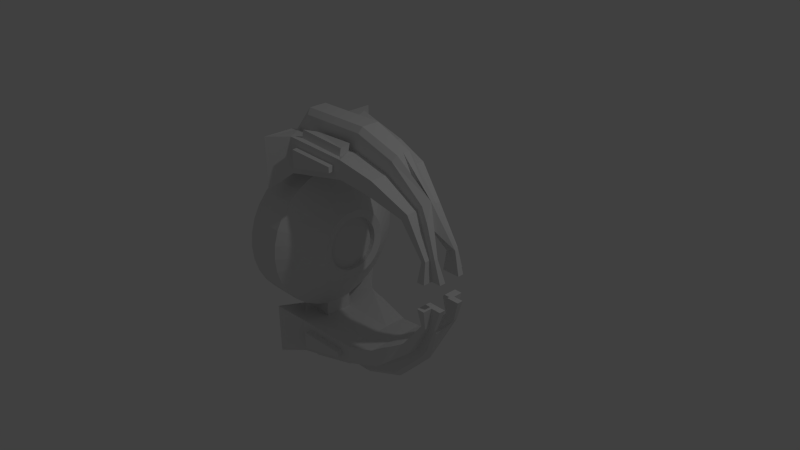# Source: CapsuleCheckpoint3.blend  (saved by Blender 2.75.0; exported with 4.5.12 LTS)
import bpy
from mathutils import Matrix  # noqa: F401  (used for matrix-valued properties, if any)

bpy.ops.wm.read_factory_settings(use_empty=True)
scene = bpy.context.scene
scene.name = 'Scene'

# ---- collections
col_collection_1 = bpy.data.collections.new('Collection 1'); scene.collection.children.link(col_collection_1)

# ---- world
world_world = bpy.data.worlds.new('World'); scene.world = world_world
world_world.color = (0.05088, 0.05088, 0.05088)
world_world.use_sun_shadow = False
world_world.sun_shadow_jitter_overblur = 0.0
world_world.cycles.sampling_method = 'MANUAL'
world_world.cycles.sample_map_resolution = 256

# ---- cameras
cam_camera = bpy.data.cameras.new('Camera')
cam_camera.clip_end = 100.0
cam_camera.lens = 35.0
cam_camera.sensor_width = 32.0
cam_camera.sensor_height = 18.0
cam_camera.ortho_scale = 7.314
cam_camera.dof.focus_distance = 0.0
cam_camera.dof.aperture_fstop = 128.0

# ---- lights
light_lamp = bpy.data.lights.new('Lamp', 'POINT')
light_lamp.transmission_factor = 0.0
light_lamp.cutoff_distance = 30.0
light_lamp.energy = 100.0
light_lamp.shadow_buffer_clip_start = 1.001
light_lamp.shadow_soft_size = 0.1
light_lamp.shadow_maximum_resolution = 0.006
light_lamp.use_absolute_resolution = True
light_lamp.cycles.use_multiple_importance_sampling = False

# ---- meshes
me_cylinder = bpy.data.meshes.new('Cylinder')
me_cylinder.from_pydata([(-1.274, -0.9808, 0.1951), (-0.7708, -0.9808, 0.1951), (-1.274, -0.9239, 0.3827), (-0.7708, -0.9239, 0.3827), (-1.274, -0.8315, 0.5556), (-0.7708, -0.8315, 0.5556), (-1.274, -0.7071, 0.7071), (-0.7708, -0.7071, 0.7071), (-1.274, -0.5556, 0.8315), (-0.7708, -0.5556, 0.8315), (-1.274, -0.3827, 0.9239), (-0.7708, -0.3827, 0.9239), (-1.274, -0.1956, 0.9889), (-0.7708, -0.1956, 0.9889), (-0.7708, -0.1951, 1.19), (-1.261, -0.1951, 1.19), (-0.6816, -0.285, 1.456), (-0.6696, -0.6023, 1.199), (-1.0, -0.8485, 0.8554), (-0.6696, -0.6024, 1.447), (-1.0, -0.849, 1.565), (0.004441, -0.1951, 1.19), (-0.08443, -0.2831, 1.467), (-0.09675, -0.5118, 1.359), (-0.09675, -0.5117, 1.279), (0.3985, -0.1668, 1.095), (0.4777, -0.1669, 1.3), (0.4777, -0.4235, 1.3), (0.3985, -0.4234, 1.095), (0.8148, -0.1049, 0.8626), (0.912, -0.105, 0.962), (0.9119, -0.2674, 0.962), (0.8147, -0.2673, 0.8625), (1.152, -0.1467, 0.4383), (1.151, -0.1963, 0.438), (1.213, -0.1467, 0.4588), (1.213, -0.1963, 0.4586), (1.29, -0.1468, 0.4842), (1.289, -0.1964, 0.4839), (1.213, -0.2724, 0.4586), (1.151, -0.2724, 0.438), (1.134, -0.1113, 0.182), (1.133, -0.196, 0.182), (1.245, -0.1113, 0.1833), (1.244, -0.196, 0.1833), (1.383, -0.1115, 0.1849), (1.381, -0.1962, 0.1849), (1.244, -0.3259, 0.1833), (1.133, -0.3258, 0.182), (-0.08615, -0.4208, 1.44), (-0.6802, -0.5131, 1.544), (-0.7708, -0.6182, 1.081), (0.004441, -0.4957, 1.19), (-0.08318, -0.5976, 1.359), (-0.656, -0.6882, 1.447), (-0.656, -0.6881, 1.199), (-0.08318, -0.5975, 1.279), (0.004441, -0.4958, 1.447), (-0.7708, -0.6185, 1.567), (-0.7708, -0.1953, 1.447), (0.004441, -0.1953, 1.447), (-0.07935, -0.4033, 1.546), (-0.6734, -0.4956, 1.65), (-0.6748, -0.2675, 1.562), (-0.07763, -0.2657, 1.573), (-1.171, -0.1953, 1.447), (-1.261, -0.1257, 1.448), (-1.261, -0.1952, 1.378), (-1.235, -0.259, 1.459), (-0.7708, -0.1956, 1.696), (-0.7708, -0.1261, 1.766), (-0.9671, -0.1956, 1.696), (-1.0, -0.1261, 1.766), (0.004442, -0.1261, 1.766), (0.004442, -0.1956, 1.696), (0.5521, -0.1672, 1.492), (0.576, -0.09769, 1.554), (0.9906, -0.1051, 1.043), (1.118, -0.1483, 0.8752), (-1.274, 0.9808, 0.1951), (-0.7708, 0.9808, 0.1951), (-1.274, 0.9239, 0.3827), (-0.7708, 0.9239, 0.3827), (-1.274, 0.8315, 0.5556), (-0.7708, 0.8315, 0.5556), (-1.274, 0.7071, 0.7071), (-0.7708, 0.7071, 0.7071), (-1.274, 0.5556, 0.8315), (-0.7708, 0.5556, 0.8315), (-1.274, 0.3827, 0.9239), (-0.7708, 0.3827, 0.9239), (-1.274, 0.1956, 0.9889), (-0.7708, 0.1956, 0.9889), (-1.274, -3.036e-07, 0.9919), (-0.7708, -1.838e-07, 0.9919), (-0.7708, 0.1951, 1.19), (-1.261, 0.1951, 1.19), (-1.261, -3.006e-07, 1.193), (-0.7708, -1.838e-07, 1.193), (-0.6816, 0.285, 1.456), (-1.261, -3.006e-07, 1.45), (-0.7708, -1.838e-07, 1.45), (-1.0, -2.384e-07, 1.768), (-0.7708, -1.838e-07, 1.768), (-0.6696, 0.6023, 1.199), (-1.0, 0.8485, 0.8554), (-0.6696, 0.6024, 1.447), (-1.0, 0.849, 1.565), (0.004441, 1.059e-09, 1.193), (0.004441, 0.1951, 1.19), (0.004441, 1.059e-09, 1.45), (-0.08443, 0.2831, 1.467), (0.004442, 1.059e-09, 1.768), (-0.09675, 0.5118, 1.359), (-0.09675, 0.5117, 1.279), (0.3994, 9.523e-08, 1.097), (0.3985, 0.1668, 1.095), (0.4786, 1.141e-07, 1.302), (0.4777, 0.1669, 1.3), (0.5765, 1.375e-07, 1.556), (0.4777, 0.4235, 1.3), (0.3985, 0.4234, 1.095), (0.7772, 0.01366, 0.8948), (0.8148, 0.1049, 0.8626), (0.9103, 0.0009957, 0.8562), (0.912, 0.105, 0.962), (1.095, -0.01465, 0.7354), (0.9119, 0.2674, 0.962), (0.8147, 0.2673, 0.8625), (1.152, 0.1467, 0.4383), (1.151, 0.1963, 0.438), (1.213, 0.1467, 0.4588), (1.213, 0.1963, 0.4586), (1.29, 0.1468, 0.4842), (1.289, 0.1964, 0.4839), (1.213, 0.2724, 0.4586), (1.151, 0.2724, 0.438), (1.134, 0.1113, 0.182), (1.133, 0.196, 0.182), (1.245, 0.1113, 0.1833), (1.244, 0.196, 0.1833), (1.383, 0.1115, 0.1849), (1.381, 0.1962, 0.1849), (1.244, 0.3259, 0.1833), (1.133, 0.3258, 0.182), (-0.08615, 0.4208, 1.44), (-0.6802, 0.5131, 1.544), (-0.7708, 0.6182, 1.081), (0.004441, 0.4957, 1.19), (-0.08318, 0.5976, 1.359), (-0.656, 0.6882, 1.447), (-0.656, 0.6881, 1.199), (-0.08318, 0.5975, 1.279), (0.004441, 0.4958, 1.447), (-0.7708, 0.6185, 1.567), (-0.7708, 0.1953, 1.447), (0.004441, 0.1953, 1.447), (-0.07935, 0.4033, 1.546), (-0.6734, 0.4956, 1.65), (-0.6748, 0.2675, 1.562), (-0.07763, 0.2657, 1.573), (-1.171, 0.1953, 1.447), (-1.261, 0.1257, 1.448), (-1.261, 0.1952, 1.378), (-1.235, 0.259, 1.459), (-0.7708, 0.1956, 1.696), (-0.7708, 0.1261, 1.766), (-0.9671, 0.1956, 1.696), (-1.0, 0.1261, 1.766), (0.004442, 0.1261, 1.766), (0.004442, 0.1956, 1.696), (0.5521, 0.1672, 1.492), (0.576, 0.09769, 1.554), (1.033, 2.462e-07, 1.086), (0.9906, 0.1051, 1.043), (1.118, 0.07855, 0.8752), (-0.3819, -0.4665, 0.09466), (-0.3819, -0.4395, 0.1839), (-0.3819, -0.3955, 0.2661), (-0.3819, -0.3364, 0.3382), (-0.3819, -0.2643, 0.3974), (-0.3819, -0.182, 0.4413), (-0.3819, -0.09302, 0.4723), (-0.3819, -8.529e-08, 0.4737), (-0.4696, -0.3624, 0.07543), (-0.3819, 0.4665, 0.09466), (-0.3819, 0.4395, 0.1839), (-0.3819, 0.3955, 0.2661), (-0.3819, 0.3364, 0.3382), (-0.3819, 0.2643, 0.3974), (-0.3819, 0.182, 0.4413), (-0.3819, 0.09302, 0.4723), (-0.3983, -0.3624, 0.07543), (-0.3983, -0.3413, 0.1447), (-0.3983, -0.3072, 0.2086), (-0.3983, -0.2612, 0.2646), (-0.3983, -0.2053, 0.3105), (-0.3983, -0.1414, 0.3447), (-0.3983, -0.07225, 0.3687), (-0.3983, -8.791e-08, 0.3698), (-0.3983, 0.3624, 0.07543), (-0.3983, 0.3413, 0.1447), (-0.3983, 0.3072, 0.2086), (-0.3983, 0.2612, 0.2646), (-0.3983, 0.2053, 0.3105), (-0.3983, 0.1414, 0.3447), (-0.3983, 0.07225, 0.3687), (-0.4696, -0.3413, 0.1447), (-0.4696, -0.3072, 0.2086), (-0.4696, -0.2612, 0.2646), (-0.4696, -0.2053, 0.3105), (-0.4696, -0.1414, 0.3447), (-0.4696, -0.07225, 0.3687), (-0.4696, -1.049e-07, 0.3698), (-0.4696, 0.3624, 0.07543), (-0.4696, 0.3413, 0.1447), (-0.4696, 0.3072, 0.2086), (-0.4696, 0.2612, 0.2646), (-0.4696, 0.2053, 0.3105), (-0.4696, 0.1414, 0.3447), (-0.4696, 0.07225, 0.3687), (-1.274, -1.0, 1.341e-06), (-0.7708, -1.0, 8.116e-07), (-1.274, -0.9808, -0.1951), (-0.7708, -0.9808, -0.1951), (-1.274, -0.9239, -0.3827), (-0.7708, -0.9239, -0.3827), (-1.274, -0.8315, -0.5556), (-0.7708, -0.8315, -0.5556), (-1.274, -0.7071, -0.7071), (-0.7708, -0.7071, -0.7071), (-1.274, -0.5556, -0.8315), (-0.7708, -0.5556, -0.8315), (-1.274, -0.3827, -0.9239), (-0.7708, -0.3827, -0.9239), (-1.274, -0.1956, -0.9889), (-0.7708, -0.1956, -0.9889), (-0.7708, -0.1951, -1.19), (-1.261, -0.1951, -1.19), (-0.6816, -0.285, -1.456), (-0.6696, -0.6023, -1.199), (-1.0, -0.8485, -0.8554), (-0.6696, -0.6024, -1.447), (-1.0, -0.849, -1.565), (0.004439, -0.1951, -1.19), (-0.08443, -0.2831, -1.467), (-0.09676, -0.5118, -1.359), (-0.09676, -0.5117, -1.279), (0.3985, -0.1668, -1.095), (0.4777, -0.1669, -1.3), (0.4777, -0.4235, -1.3), (0.3985, -0.4234, -1.095), (0.8148, -0.1049, -0.8626), (0.912, -0.105, -0.9621), (0.9119, -0.2674, -0.962), (0.8147, -0.2673, -0.8625), (1.152, -0.1467, -0.4383), (1.151, -0.1963, -0.438), (1.213, -0.1467, -0.4588), (1.213, -0.1963, -0.4586), (1.29, -0.1468, -0.4842), (1.289, -0.1964, -0.4839), (1.213, -0.2724, -0.4586), (1.151, -0.2724, -0.438), (1.134, -0.1113, -0.182), (1.133, -0.196, -0.182), (1.245, -0.1113, -0.1833), (1.244, -0.196, -0.1833), (1.383, -0.1115, -0.1849), (1.381, -0.1962, -0.1849), (1.244, -0.3259, -0.1833), (1.133, -0.3258, -0.182), (-0.08615, -0.4208, -1.44), (-0.6802, -0.5131, -1.544), (-0.7708, -0.6182, -1.081), (0.004439, -0.4957, -1.19), (-0.08318, -0.5976, -1.359), (-0.656, -0.6882, -1.447), (-0.656, -0.6881, -1.199), (-0.08318, -0.5975, -1.279), (0.004438, -0.4958, -1.447), (-0.7708, -0.6185, -1.567), (-0.7708, -0.1953, -1.447), (0.004438, -0.1953, -1.447), (-0.07935, -0.4033, -1.546), (-0.6734, -0.4956, -1.65), (-0.6748, -0.2675, -1.562), (-0.07763, -0.2657, -1.573), (-1.171, -0.1953, -1.447), (-1.261, -0.1257, -1.448), (-1.261, -0.1952, -1.378), (-1.235, -0.259, -1.459), (-0.7708, -0.1956, -1.696), (-0.7708, -0.1261, -1.766), (-0.9671, -0.1956, -1.696), (-1.0, -0.1261, -1.766), (0.004438, -0.1261, -1.766), (0.004438, -0.1956, -1.696), (0.5521, -0.1672, -1.492), (0.576, -0.09769, -1.554), (0.9906, -0.1051, -1.043), (1.118, -0.1483, -0.8752), (-1.274, -3.036e-07, 1.341e-06), (-0.4696, -0.3695, 4.945e-07), (-1.274, 1.0, 1.341e-06), (-0.7708, 1.0, 8.116e-07), (-1.274, 0.9808, -0.1951), (-0.7708, 0.9808, -0.1951), (-1.274, 0.9239, -0.3827), (-0.7708, 0.9239, -0.3827), (-1.274, 0.8315, -0.5556), (-0.7708, 0.8315, -0.5556), (-1.274, 0.7071, -0.7071), (-0.7708, 0.7071, -0.7071), (-1.274, 0.5556, -0.8315), (-0.7708, 0.5556, -0.8315), (-1.274, 0.3827, -0.9239), (-0.7708, 0.3827, -0.9239), (-1.274, 0.1956, -0.9889), (-0.7708, 0.1956, -0.9889), (-1.274, -3.036e-07, -0.9919), (-0.7708, -1.838e-07, -0.9919), (-0.7708, 0.1951, -1.19), (-1.261, 0.1951, -1.19), (-1.261, -3.006e-07, -1.193), (-0.7708, -1.838e-07, -1.193), (-0.6816, 0.285, -1.456), (-1.261, -3.006e-07, -1.45), (-0.7708, -1.838e-07, -1.45), (-1.0, -2.384e-07, -1.768), (-0.7708, -1.838e-07, -1.768), (-0.6696, 0.6023, -1.199), (-1.0, 0.8485, -0.8554), (-0.6696, 0.6024, -1.447), (-1.0, 0.849, -1.565), (0.004439, 1.059e-09, -1.193), (0.004439, 0.1951, -1.19), (0.004438, 1.059e-09, -1.45), (-0.08443, 0.2831, -1.467), (0.004438, 1.059e-09, -1.768), (-0.09676, 0.5118, -1.359), (-0.09676, 0.5117, -1.279), (0.3994, 9.523e-08, -1.097), (0.3985, 0.1668, -1.095), (0.4786, 1.141e-07, -1.302), (0.4777, 0.1669, -1.3), (0.5765, 1.375e-07, -1.556), (0.4777, 0.4235, -1.3), (0.3985, 0.4234, -1.095), (0.7772, 0.01366, -0.8948), (0.8148, 0.1049, -0.8626), (0.9103, 0.0009957, -0.8562), (0.912, 0.105, -0.9621), (1.095, -0.01465, -0.7354), (0.9119, 0.2674, -0.962), (0.8147, 0.2673, -0.8625), (1.152, 0.1467, -0.4383), (1.151, 0.1963, -0.438), (1.213, 0.1467, -0.4588), (1.213, 0.1963, -0.4586), (1.29, 0.1468, -0.4842), (1.289, 0.1964, -0.4839), (1.213, 0.2724, -0.4586), (1.151, 0.2724, -0.438), (1.134, 0.1113, -0.182), (1.133, 0.196, -0.182), (1.245, 0.1113, -0.1833), (1.244, 0.196, -0.1833), (1.383, 0.1115, -0.1849), (1.381, 0.1962, -0.1849), (1.244, 0.3259, -0.1833), (1.133, 0.3258, -0.182), (-0.08615, 0.4208, -1.44), (-0.6802, 0.5131, -1.544), (-0.7708, 0.6182, -1.081), (0.004438, 0.4957, -1.19), (-0.08318, 0.5976, -1.359), (-0.656, 0.6882, -1.447), (-0.656, 0.6881, -1.199), (-0.08318, 0.5975, -1.279), (0.004438, 0.4958, -1.447), (-0.7708, 0.6185, -1.567), (-0.7708, 0.1953, -1.447), (0.004438, 0.1953, -1.447), (-0.07935, 0.4033, -1.546), (-0.6734, 0.4956, -1.65), (-0.6748, 0.2675, -1.562), (-0.07763, 0.2657, -1.573), (-1.171, 0.1953, -1.447), (-1.261, 0.1257, -1.448), (-1.261, 0.1952, -1.378), (-1.235, 0.259, -1.459), (-0.7708, 0.1956, -1.696), (-0.7708, 0.1261, -1.766), (-0.9671, 0.1956, -1.696), (-1.0, 0.1261, -1.766), (0.004438, 0.1261, -1.766), (0.004438, 0.1956, -1.696), (0.5521, 0.1672, -1.492), (0.576, 0.09769, -1.554), (1.033, 2.462e-07, -1.086), (0.9906, 0.1051, -1.043), (1.118, 0.07855, -0.8752), (-0.3819, -0.4665, -0.09466), (-0.3819, -0.4757, 4.021e-07), (-0.3819, -0.4395, -0.1839), (-0.3819, -0.3955, -0.2661), (-0.3819, -0.3364, -0.3382), (-0.3819, -0.2643, -0.3974), (-0.3819, -0.182, -0.4413), (-0.3819, -0.09302, -0.4723), (-0.3819, -8.529e-08, -0.4737), (-0.4696, -0.3624, -0.07543), (-0.3819, 0.4665, -0.09466), (-0.3819, 0.4757, 4.021e-07), (-0.3819, 0.4395, -0.1839), (-0.3819, 0.3955, -0.2661), (-0.3819, 0.3364, -0.3382), (-0.3819, 0.2643, -0.3974), (-0.3819, 0.182, -0.4413), (-0.3819, 0.09302, -0.4723), (-0.3983, -0.3624, -0.07543), (-0.3983, -0.3695, 4.195e-07), (-0.3983, -0.3413, -0.1447), (-0.3983, -0.3072, -0.2086), (-0.3983, -0.2612, -0.2646), (-0.3983, -0.2053, -0.3105), (-0.3983, -0.1414, -0.3447), (-0.3983, -0.07225, -0.3687), (-0.3983, -8.791e-08, -0.3698), (-1.404, -3.348e-07, 1.479e-06), (-0.3983, 0.3624, -0.07543), (-0.3983, 0.3695, 4.195e-07), (-0.3983, 0.3413, -0.1447), (-0.3983, 0.3072, -0.2086), (-0.3983, 0.2612, -0.2646), (-0.3983, 0.2053, -0.3105), (-0.3983, 0.1414, -0.3447), (-0.3983, 0.07225, -0.3687), (-0.4696, -0.3413, -0.1447), (-0.4696, -0.3072, -0.2086), (-0.4696, -0.2612, -0.2646), (-0.4696, -0.2053, -0.3105), (-0.4696, -0.1414, -0.3447), (-0.4696, -0.07225, -0.3687), (-0.4696, -1.049e-07, -0.3698), (-0.4696, 0.3624, -0.07543), (-0.4696, 0.3695, 4.945e-07), (-0.4696, 0.3413, -0.1447), (-0.4696, 0.3072, -0.2086), (-0.4696, 0.2612, -0.2646), (-0.4696, 0.2053, -0.3105), (-0.4696, 0.1414, -0.3447), (-0.4696, 0.07225, -0.3687)], [], [(221, 222, 1, 0), (0, 1, 3, 2), (2, 3, 5, 4), (4, 5, 7, 6), (6, 7, 9, 8), (8, 9, 11, 10), (10, 11, 13, 12), (13, 94, 98, 14), (177, 176, 192, 193), (12, 13, 14, 15), (93, 12, 15, 97), (22, 16, 63, 64), (68, 67, 15, 18, 20), (103, 70, 73, 112), (100, 66, 72, 102), (69, 59, 60, 74), (97, 15, 67, 66, 100), (59, 65, 68, 20, 58), (18, 51, 58, 20), (72, 70, 103, 102), (24, 23, 53, 56), (15, 14, 51, 18), (74, 60, 26, 75), (75, 26, 30, 77), (14, 98, 108, 21), (51, 14, 21, 52), (112, 73, 76, 119), (78, 77, 30, 36, 38), (119, 76, 173, 126), (26, 27, 31, 30), (21, 108, 115, 25), (52, 21, 25, 28), (57, 52, 28, 27), (60, 57, 27, 26), (30, 31, 39, 36), (124, 126, 37, 35), (31, 32, 40, 39), (25, 115, 122, 29), (28, 25, 29, 32), (27, 28, 32, 31), (40, 34, 42, 48), (34, 33, 41, 42), (33, 35, 43, 41), (126, 173, 78, 38, 37), (122, 124, 35, 33), (29, 122, 33, 34), (32, 29, 34, 40), (44, 43, 45, 46), (42, 41, 43, 44), (42, 44, 47, 48), (39, 40, 48, 47), (35, 37, 45, 43), (36, 39, 47, 44), (38, 36, 44, 46), (37, 38, 46, 45), (19, 23, 57, 58), (24, 17, 51, 52), (17, 19, 58, 51), (23, 24, 52, 57), (54, 55, 56, 53), (17, 24, 56, 55), (19, 17, 55, 54), (23, 19, 54, 53), (49, 50, 58, 57), (50, 16, 59, 58), (22, 49, 57, 60), (16, 22, 60, 59), (63, 62, 61, 64), (16, 50, 62, 63), (49, 22, 64, 61), (50, 49, 61, 62), (65, 66, 67, 68), (173, 77, 78), (70, 72, 71, 69), (72, 66, 65, 71), (76, 73, 74, 75), (73, 70, 69, 74), (173, 76, 75, 77), (65, 59, 69, 71), (304, 79, 80, 305), (79, 81, 82, 80), (81, 83, 84, 82), (83, 85, 86, 84), (85, 87, 88, 86), (87, 89, 90, 88), (89, 91, 92, 90), (92, 95, 98, 94), (195, 194, 208, 209), (98, 101, 100, 97), (91, 96, 95, 92), (94, 98, 97, 93), (93, 97, 96, 91), (111, 160, 159, 99), (164, 107, 105, 96, 163), (103, 112, 169, 166), (100, 102, 168, 162), (165, 170, 156, 155), (97, 100, 162, 163, 96), (101, 103, 102, 100), (155, 154, 107, 164, 161), (105, 107, 154, 147), (168, 102, 103, 166), (114, 152, 149, 113), (96, 105, 147, 95), (108, 115, 117, 110), (170, 171, 118, 156), (171, 174, 125, 118), (95, 109, 108, 98), (98, 108, 110, 101), (147, 148, 109, 95), (101, 110, 112, 103), (112, 119, 172, 169), (175, 134, 132, 125, 174), (119, 126, 173, 172), (118, 125, 127, 120), (109, 116, 115, 108), (148, 121, 116, 109), (153, 120, 121, 148), (110, 117, 119, 112), (156, 118, 120, 153), (125, 132, 135, 127), (124, 131, 133, 126), (127, 135, 136, 128), (115, 122, 124, 117), (116, 123, 122, 115), (121, 128, 123, 116), (120, 127, 128, 121), (117, 124, 126, 119), (136, 144, 138, 130), (130, 138, 137, 129), (129, 137, 139, 131), (126, 133, 134, 175, 173), (122, 129, 131, 124), (123, 130, 129, 122), (128, 136, 130, 123), (140, 142, 141, 139), (138, 140, 139, 137), (138, 144, 143, 140), (135, 143, 144, 136), (131, 139, 141, 133), (132, 140, 143, 135), (134, 142, 140, 132), (133, 141, 142, 134), (106, 154, 153, 113), (114, 148, 147, 104), (104, 147, 154, 106), (113, 153, 148, 114), (150, 149, 152, 151), (104, 151, 152, 114), (106, 150, 151, 104), (113, 149, 150, 106), (145, 153, 154, 146), (146, 154, 155, 99), (111, 156, 153, 145), (99, 155, 156, 111), (159, 160, 157, 158), (99, 159, 158, 146), (145, 157, 160, 111), (146, 158, 157, 145), (161, 164, 163, 162), (173, 175, 174), (166, 165, 167, 168), (168, 167, 161, 162), (172, 171, 170, 169), (169, 170, 165, 166), (173, 174, 171, 172), (161, 167, 165, 155), (11, 9, 180, 181), (86, 88, 189, 188), (7, 5, 178, 179), (82, 84, 187, 186), (92, 94, 183, 191), (3, 1, 176, 177), (13, 11, 181, 182), (200, 201, 215, 214), (305, 80, 185, 414), (88, 90, 190, 189), (9, 7, 179, 180), (84, 86, 188, 187), (5, 3, 177, 178), (94, 13, 182, 183), (80, 82, 186, 185), (90, 92, 191, 190), (1, 222, 404, 176), (194, 193, 207, 208), (191, 183, 199, 206), (414, 185, 200, 432), (178, 177, 193, 194), (176, 404, 422, 192), (185, 186, 201, 200), (179, 178, 194, 195), (186, 187, 202, 201), (180, 179, 195, 196), (187, 188, 203, 202), (181, 180, 196, 197), (188, 189, 204, 203), (182, 181, 197, 198), (189, 190, 205, 204), (183, 182, 198, 199), (190, 191, 206, 205), (201, 202, 216, 215), (196, 195, 209, 210), (202, 203, 217, 216), (197, 196, 210, 211), (203, 204, 218, 217), (198, 197, 211, 212), (204, 205, 219, 218), (199, 198, 212, 213), (192, 422, 303, 184), (205, 206, 220, 219), (193, 192, 184, 207), (206, 199, 213, 220), (432, 200, 214, 447), (4, 6, 430), (87, 85, 430), (83, 81, 430), (93, 91, 430), (0, 2, 430), (10, 12, 430), (79, 304, 430), (89, 87, 430), (6, 8, 430), (85, 83, 430), (2, 4, 430), (12, 93, 430), (81, 79, 430), (91, 89, 430), (221, 0, 430), (8, 10, 430), (221, 223, 224, 222), (223, 225, 226, 224), (225, 227, 228, 226), (227, 229, 230, 228), (229, 231, 232, 230), (231, 233, 234, 232), (233, 235, 236, 234), (236, 237, 325, 321), (405, 423, 421, 403), (235, 238, 237, 236), (320, 324, 238, 235), (245, 287, 286, 239), (291, 243, 241, 238, 290), (330, 339, 296, 293), (327, 329, 295, 289), (292, 297, 283, 282), (324, 327, 289, 290, 238), (282, 281, 243, 291, 288), (241, 243, 281, 274), (295, 329, 330, 293), (247, 279, 276, 246), (238, 241, 274, 237), (297, 298, 249, 283), (298, 300, 253, 249), (237, 244, 335, 325), (274, 275, 244, 237), (339, 346, 299, 296), (301, 261, 259, 253, 300), (346, 353, 400, 299), (249, 253, 254, 250), (244, 248, 342, 335), (275, 251, 248, 244), (280, 250, 251, 275), (283, 249, 250, 280), (253, 259, 262, 254), (351, 258, 260, 353), (254, 262, 263, 255), (248, 252, 349, 342), (251, 255, 252, 248), (250, 254, 255, 251), (263, 271, 265, 257), (257, 265, 264, 256), (256, 264, 266, 258), (353, 260, 261, 301, 400), (349, 256, 258, 351), (252, 257, 256, 349), (255, 263, 257, 252), (267, 269, 268, 266), (265, 267, 266, 264), (265, 271, 270, 267), (262, 270, 271, 263), (258, 266, 268, 260), (259, 267, 270, 262), (261, 269, 267, 259), (260, 268, 269, 261), (242, 281, 280, 246), (247, 275, 274, 240), (240, 274, 281, 242), (246, 280, 275, 247), (277, 276, 279, 278), (240, 278, 279, 247), (242, 277, 278, 240), (246, 276, 277, 242), (272, 280, 281, 273), (273, 281, 282, 239), (245, 283, 280, 272), (239, 282, 283, 245), (286, 287, 284, 285), (239, 286, 285, 273), (272, 284, 287, 245), (273, 285, 284, 272), (288, 291, 290, 289), (400, 301, 300), (293, 292, 294, 295), (295, 294, 288, 289), (299, 298, 297, 296), (296, 297, 292, 293), (400, 300, 298, 299), (288, 294, 292, 282), (304, 305, 307, 306), (306, 307, 309, 308), (308, 309, 311, 310), (310, 311, 313, 312), (312, 313, 315, 314), (314, 315, 317, 316), (316, 317, 319, 318), (319, 321, 325, 322), (425, 441, 440, 424), (325, 324, 327, 328), (318, 319, 322, 323), (321, 320, 324, 325), (320, 318, 323, 324), (338, 326, 386, 387), (391, 390, 323, 332, 334), (330, 393, 396, 339), (327, 389, 395, 329), (392, 382, 383, 397), (324, 323, 390, 389, 327), (328, 327, 329, 330), (382, 388, 391, 334, 381), (332, 374, 381, 334), (395, 393, 330, 329), (341, 340, 376, 379), (323, 322, 374, 332), (335, 337, 344, 342), (397, 383, 345, 398), (398, 345, 352, 401), (322, 325, 335, 336), (325, 328, 337, 335), (374, 322, 336, 375), (328, 330, 339, 337), (339, 396, 399, 346), (402, 401, 352, 359, 361), (346, 399, 400, 353), (345, 347, 354, 352), (336, 335, 342, 343), (375, 336, 343, 348), (380, 375, 348, 347), (337, 339, 346, 344), (383, 380, 347, 345), (352, 354, 362, 359), (351, 353, 360, 358), (354, 355, 363, 362), (342, 344, 351, 349), (343, 342, 349, 350), (348, 343, 350, 355), (347, 348, 355, 354), (344, 346, 353, 351), (363, 357, 365, 371), (357, 356, 364, 365), (356, 358, 366, 364), (353, 400, 402, 361, 360), (349, 351, 358, 356), (350, 349, 356, 357), (355, 350, 357, 363), (367, 366, 368, 369), (365, 364, 366, 367), (365, 367, 370, 371), (362, 363, 371, 370), (358, 360, 368, 366), (359, 362, 370, 367), (361, 359, 367, 369), (360, 361, 369, 368), (333, 340, 380, 381), (341, 331, 374, 375), (331, 333, 381, 374), (340, 341, 375, 380), (377, 378, 379, 376), (331, 341, 379, 378), (333, 331, 378, 377), (340, 333, 377, 376), (372, 373, 381, 380), (373, 326, 382, 381), (338, 372, 380, 383), (326, 338, 383, 382), (386, 385, 384, 387), (326, 373, 385, 386), (372, 338, 387, 384), (373, 372, 384, 385), (388, 389, 390, 391), (400, 401, 402), (393, 395, 394, 392), (395, 389, 388, 394), (399, 396, 397, 398), (396, 393, 392, 397), (400, 399, 398, 401), (388, 382, 392, 394), (234, 409, 408, 232), (313, 417, 418, 315), (230, 407, 406, 228), (309, 415, 416, 311), (319, 420, 411, 321), (226, 405, 403, 224), (236, 410, 409, 234), (431, 446, 448, 433), (305, 414, 413, 307), (315, 418, 419, 317), (232, 408, 407, 230), (311, 416, 417, 313), (228, 406, 405, 226), (321, 411, 410, 236), (307, 413, 415, 309), (317, 419, 420, 319), (224, 403, 404, 222), (424, 440, 439, 423), (420, 438, 429, 411), (414, 432, 431, 413), (406, 424, 423, 405), (403, 421, 422, 404), (413, 431, 433, 415), (407, 425, 424, 406), (415, 433, 434, 416), (408, 426, 425, 407), (416, 434, 435, 417), (409, 427, 426, 408), (417, 435, 436, 418), (410, 428, 427, 409), (418, 436, 437, 419), (411, 429, 428, 410), (419, 437, 438, 420), (433, 448, 449, 434), (426, 442, 441, 425), (434, 449, 450, 435), (427, 443, 442, 426), (435, 450, 451, 436), (428, 444, 443, 427), (436, 451, 452, 437), (429, 445, 444, 428), (421, 412, 303, 422), (437, 452, 453, 438), (423, 439, 412, 421), (438, 453, 445, 429), (432, 447, 446, 431), (227, 430, 229), (314, 430, 312), (310, 430, 308), (320, 430, 318), (223, 430, 225), (233, 430, 235), (302, 430, 221), (306, 430, 304), (316, 430, 314), (229, 430, 231), (312, 430, 310), (304, 430, 302), (225, 430, 227), (235, 430, 320), (308, 430, 306), (318, 430, 316), (221, 430, 223), (231, 430, 233), (213, 212, 211, 210, 209, 208, 207, 184, 303, 412, 439, 440, 441, 442, 443, 444, 445, 453, 452, 451, 450, 449, 448, 446, 447, 214, 215, 216, 217, 218, 219, 220)])
me_cylinder.use_remesh_preserve_volume = False
me_cylinder.use_remesh_preserve_attributes = False
me_cylinder.use_mirror_vertex_groups = False
me_cylinder.update()

# ---- objects
ob_cylinder = bpy.data.objects.new('Cylinder', me_cylinder)
ob_lamp = bpy.data.objects.new('Lamp', light_lamp)
ob_camera = bpy.data.objects.new('Camera', cam_camera)

# ---- transforms, parenting, visibility, modifiers, constraints
ob_cylinder.location = (0.0, 0.0, 0.0)
ob_cylinder.lineart.crease_threshold = 0.0
ob_lamp.location = (4.076, 1.005, 5.904)
ob_lamp.rotation_euler = (0.6503, 0.05522, 1.866)
ob_lamp.lock_rotations_4d = False
ob_lamp.empty_display_type = 'ARROWS'
ob_lamp.color = (0.0, 0.0, 0.0, 0.0)
ob_lamp.lineart.crease_threshold = 0.0
ob_camera.location = (7.481, -6.508, 5.344)
ob_camera.rotation_euler = (1.109, 0.01082, 0.8149)
ob_camera.lock_rotations_4d = False
ob_camera.empty_display_type = 'ARROWS'
ob_camera.color = (0.0, 0.0, 0.0, 0.0)
ob_camera.display_type = 'WIRE'
ob_camera.lineart.crease_threshold = 0.0

# ---- collection membership
col_collection_1.objects.link(ob_cylinder)
col_collection_1.objects.link(ob_lamp)
col_collection_1.objects.link(ob_camera)

# ---- scene / render settings (as saved in the file)
scene.camera = ob_camera
scene.frame_start = 1; scene.frame_end = 250; scene.frame_set(1)
scene.render.engine = 'BLENDER_EEVEE_NEXT'
scene.render.resolution_percentage = 50
scene.render.dither_intensity = 0.0
scene.cycles.use_denoising = False
scene.cycles.samples = 10
scene.cycles.sampling_pattern = 'TABULATED_SOBOL'
scene.cycles.light_sampling_threshold = 0.0
scene.cycles.use_adaptive_sampling = False
scene.cycles.use_light_tree = False
scene.cycles.blur_glossy = 0.0
scene.cycles.pixel_filter_type = 'GAUSSIAN'
scene.cycles.sample_clamp_indirect = 0.0
scene.view_settings.view_transform = 'Standard'
bpy.context.view_layer.update()

